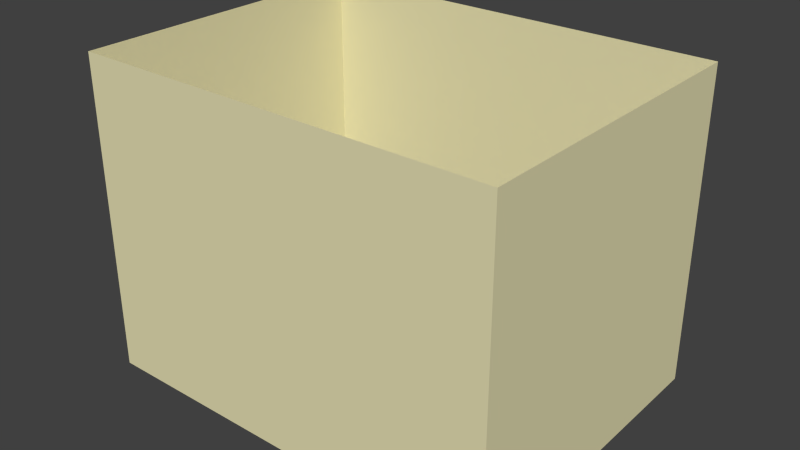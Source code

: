 # Source: RoomWall.blend  (saved by Blender 2.69.0; exported with 4.5.12 LTS)
import bpy
from mathutils import Matrix  # noqa: F401  (used for matrix-valued properties, if any)

bpy.ops.wm.read_factory_settings(use_empty=True)
scene = bpy.context.scene
scene.name = 'Scene'

# ---- collections
col_collection_1 = bpy.data.collections.new('Collection 1'); scene.collection.children.link(col_collection_1)

# ---- materials (node trees are filled in below, after node groups)
mat_roomwall = bpy.data.materials.new('RoomWall')
mat_roomwall.alpha_threshold = 0.0
mat_roomwall.use_transparent_shadow = False
mat_roomwall.preview_render_type = 'FLAT'
mat_roomwall.diffuse_color = (0.8, 0.7507, 0.4585, 1.0)
mat_roomwall.roughness = 0.5
mat_roomwall.line_color = (0.0, 0.0, 0.0, 1.0)

# ---- material node trees

# ---- world
world_world = bpy.data.worlds.new('World'); scene.world = world_world
world_world.color = (0.05088, 0.05088, 0.05088)
world_world.use_sun_shadow = False
world_world.sun_shadow_jitter_overblur = 0.0
world_world.cycles.sampling_method = 'MANUAL'
world_world.cycles.sample_map_resolution = 256

# ---- meshes
me_plane = bpy.data.meshes.new('Plane')
me_plane.from_pydata([(1.829, 0.0, 7.55e-08), (-1.829, 0.0, 7.55e-08), (1.829, 2.743, 7.55e-08), (-1.829, 2.743, 7.55e-08), (1.846, -0.0002433, 2.743), (1.846, 2.743, 2.743), (-1.829, -0.0002433, 2.743), (-1.829, 2.743, 2.743)], [], [(1, 0, 2, 3), (2, 0, 4, 5), (5, 4, 6, 7), (3, 7, 6, 1)])
me_plane.materials.append(mat_roomwall)
me_plane.use_remesh_preserve_volume = False
me_plane.use_remesh_preserve_attributes = False
me_plane.use_mirror_vertex_groups = False
me_plane.update()

# ---- objects
ob_plane = bpy.data.objects.new('Plane', me_plane)

# ---- transforms, parenting, visibility, modifiers, constraints
ob_plane.location = (0.0, 0.0, 0.0)
ob_plane.rotation_euler = (1.571, 0.0, 0.0)
ob_plane.lineart.crease_threshold = 0.0

# ---- collection membership
col_collection_1.objects.link(ob_plane)

# ---- scene / render settings (as saved in the file)
scene.frame_start = 1; scene.frame_end = 250; scene.frame_set(1)
scene.render.engine = 'BLENDER_EEVEE_NEXT'
scene.render.image_settings.compression = 90
scene.render.resolution_percentage = 50
scene.render.dither_intensity = 0.0
scene.cycles.use_denoising = False
scene.cycles.samples = 10
scene.cycles.sampling_pattern = 'TABULATED_SOBOL'
scene.cycles.light_sampling_threshold = 0.0
scene.cycles.use_adaptive_sampling = False
scene.cycles.use_light_tree = False
scene.cycles.blur_glossy = 0.0
scene.cycles.volume_bounces = 1
scene.cycles.pixel_filter_type = 'GAUSSIAN'
scene.cycles.sample_clamp_indirect = 0.0
scene.view_settings.view_transform = 'Standard'
bpy.context.view_layer.update()

# ---- added for rendering (the .blend has no active camera and no usable light): camera, sun
cam_auto = bpy.data.cameras.new('AutoCamera')
cam_auto.lens = 50.0
cam_auto.sensor_width = 36.0
cam_auto.clip_end = 1000.0
ob_auto_camera = bpy.data.objects.new('AutoCamera', cam_auto)
scene.collection.objects.link(ob_auto_camera)
ob_auto_camera.location = (4.95299, -7.30476, 5.32692)
ob_auto_camera.rotation_euler = (1.09748, -7.21219e-08, 0.694738)
scene.camera = ob_auto_camera
light_auto_sun = bpy.data.lights.new('AutoSun', 'SUN')
light_auto_sun.energy = 3.0
light_auto_sun.angle = 0.0523599
ob_auto_sun = bpy.data.objects.new('AutoSun', light_auto_sun)
scene.collection.objects.link(ob_auto_sun)
ob_auto_sun.rotation_euler = (0.872665, 0.174533, 0.523599)
bpy.context.view_layer.update()
